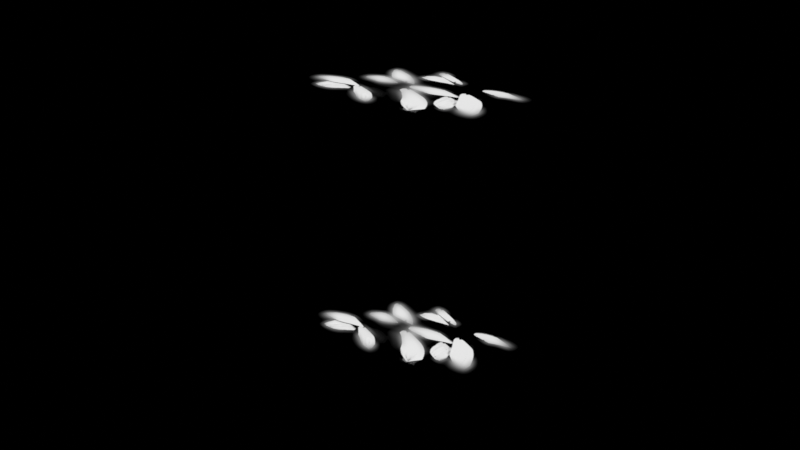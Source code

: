 # Source: tree_tutorial.blend  (saved by Blender 4.0.36; exported with 4.5.12 LTS)
import bpy
from mathutils import Matrix  # noqa: F401  (used for matrix-valued properties, if any)

bpy.ops.wm.read_factory_settings(use_empty=True)
scene = bpy.context.scene
scene.name = 'Scene'

# ---- collections
col_collection = bpy.data.collections.new('Collection'); scene.collection.children.link(col_collection)

# ---- images (referenced by path relative to the original .blend; pixels are not part of the script)
import os
ASSET_DIR = os.environ.get("B2B_ASSET_DIR", "")  # directory of the original .blend (textures are referenced by path, not embedded)
HERE = os.path.dirname(os.path.abspath(__file__))  # packed textures are extracted next to this script under _unpacked/

def load_image(name, relpath, width, height, colorspace="sRGB"):
    """Load a texture the original file referenced (path relative to the .blend, or extracted next to this script)."""
    p = next((c for c in (os.path.join(HERE, relpath), os.path.join(ASSET_DIR, relpath)) if relpath and os.path.exists(c)), "")
    if p:
        img = bpy.data.images.load(p, check_existing=True)
        img.name = name
    else:  # same state as the original file: an image datablock whose file is absent (Cycles renders it pink)
        img = bpy.data.images.new(name, width, height)
        img.source = "FILE"
        img.filepath = "//" + (relpath or name)
    img.colorspace_settings.name = colorspace
    return img
img_leaves_collage_png = load_image('leaves_collage.png', '_unpacked/leaves_collage.c7deabcf.png', 4000, 4000, 'sRGB')

# ---- materials (node trees are filled in below, after node groups)
mat_leaves = bpy.data.materials.new('Leaves')
mat_leaves.alpha_threshold = 0.0
mat_leaves.roughness = 0.5
mat_leaves.line_color = (0.0, 0.0, 0.0, 1.0)

# ---- node groups
ng_collage_selector = bpy.data.node_groups.new('Collage Selector', 'ShaderNodeTree')
_s = ng_collage_selector.interface.new_socket(name='Vector', in_out='OUTPUT', socket_type='NodeSocketVector')
_s = ng_collage_selector.interface.new_socket(name='Vector', in_out='INPUT', socket_type='NodeSocketVector')
_s.min_value = -1e+04
_s.max_value = 1e+04
_s.hide_value = True
_s = ng_collage_selector.interface.new_socket(name='Select', in_out='INPUT', socket_type='NodeSocketFloat')
_s.default_value = 1.0
_s.min_value = 1.0
_s = ng_collage_selector.interface.new_socket(name='Rows', in_out='INPUT', socket_type='NodeSocketFloat')
_s.default_value = 5.0
_s.min_value = 1.0
_s = ng_collage_selector.interface.new_socket(name='Columns', in_out='INPUT', socket_type='NodeSocketFloat')
_s.default_value = 5.0
_s.min_value = 1.0
_N = ng_collage_selector.nodes; _L = ng_collage_selector.links
n0 = _N.new('NodeGroupOutput'); n0.name = 'Group Output'; n0.location = (783, 0)
n1 = _N.new('ShaderNodeMath'); n1.name = 'Math.001'; n1.location = (-218, -59)
n1.hide = True
n1.operation = 'WRAP'
n1.inputs[2].default_value = 0.0
n2 = _N.new('ShaderNodeMath'); n2.name = 'Math.002'; n2.location = (-213, -131)
n2.hide = True
n2.operation = 'SNAP'
n2.inputs[1].default_value = 1.0
n3 = _N.new('ShaderNodeMath'); n3.name = 'Math.004'; n3.location = (-409, -118)
n3.hide = True
n3.operation = 'DIVIDE'
n3.inputs[2].default_value = 1.0
n4 = _N.new('ShaderNodeMath'); n4.name = 'Math'; n4.location = (-408, -63)
n4.hide = True
n4.operation = 'SNAP'
n4.inputs[1].default_value = 1.0
n5 = _N.new('ShaderNodeMath'); n5.name = 'Math.003'; n5.location = (-36, -153)
n5.hide = True
n5.operation = 'WRAP'
n5.inputs[2].default_value = 0.0
n6 = _N.new('ShaderNodeMath'); n6.name = 'Math.008'; n6.location = (164, -111)
n6.operation = 'DIVIDE'
n6.inputs[2].default_value = 1.0
n7 = _N.new('ShaderNodeMath'); n7.name = 'Math.009'; n7.location = (-22, 22)
n7.operation = 'DIVIDE'
n7.inputs[2].default_value = 1.0
n8 = _N.new('NodeReroute'); n8.name = 'Reroute'; n8.location = (-286, -10)
n8.width = 16
n8.socket_idname = 'NodeSocketFloat'
n9 = _N.new('NodeReroute'); n9.name = 'Reroute.001'; n9.location = (-76, -14)
n9.width = 16
n9.socket_idname = 'NodeSocketFloat'
n10 = _N.new('ShaderNodeVectorMath'); n10.name = 'Vector Math'; n10.location = (-17, 239)
n10.operation = 'DIVIDE'
n11 = _N.new('ShaderNodeVectorMath'); n11.name = 'Vector Math.001'; n11.location = (593, 276)
n12 = _N.new('NodeReroute'); n12.name = 'Reroute.002'; n12.location = (-509, 0)
n12.width = 16
n12.socket_idname = 'NodeSocketFloat'
n13 = _N.new('NodeReroute'); n13.name = 'Reroute.003'; n13.location = (-513, -276)
n13.width = 16
n13.socket_idname = 'NodeSocketFloat'
n14 = _N.new('ShaderNodeCombineXYZ'); n14.name = 'Combine XYZ'; n14.location = (396, 19)
n15 = _N.new('ShaderNodeVectorMath'); n15.name = 'Vector Math.002'; n15.location = (-248, 259)
n15.mute = True
n15.inputs[1].default_value = (0.5, 0.5, 0.0)
n16 = _N.new('NodeGroupInput'); n16.name = 'Group Input'; n16.location = (-793, 0)
n17 = _N.new('ShaderNodeMath'); n17.name = 'Math.005'; n17.location = (-584, -73)
n17.hide = True
n17.operation = 'SUBTRACT'
n17.inputs[1].default_value = 1.0
n18 = _N.new('ShaderNodeCombineXYZ'); n18.name = 'Combine XYZ.001'; n18.location = (-262, 62)
n18.hide = True
_L.new(n2.outputs[0], n5.inputs[0])
_L.new(n17.outputs[0], n3.inputs[0])
_L.new(n7.outputs[0], n14.inputs[0])
_L.new(n13.outputs[0], n5.inputs[1])
_L.new(n14.outputs[0], n11.inputs[1])
_L.new(n15.outputs[0], n10.inputs[0])
_L.new(n8.outputs[0], n9.inputs[0])
_L.new(n12.outputs[0], n3.inputs[1])
_L.new(n4.outputs[0], n1.inputs[0])
_L.new(n13.outputs[0], n6.inputs[1])
_L.new(n12.outputs[0], n8.inputs[0])
_L.new(n17.outputs[0], n4.inputs[0])
_L.new(n9.outputs[0], n7.inputs[1])
_L.new(n1.outputs[0], n7.inputs[0])
_L.new(n8.outputs[0], n1.inputs[1])
_L.new(n5.outputs[0], n6.inputs[0])
_L.new(n6.outputs[0], n14.inputs[1])
_L.new(n10.outputs[0], n11.inputs[0])
_L.new(n3.outputs[0], n2.inputs[0])
_L.new(n16.outputs[1], n17.inputs[0])
_L.new(n16.outputs[2], n13.inputs[0])
_L.new(n16.outputs[3], n12.inputs[0])
_L.new(n11.outputs[0], n0.inputs[0])
_L.new(n16.outputs[0], n15.inputs[0])
_L.new(n16.outputs[2], n18.inputs[0])
_L.new(n16.outputs[3], n18.inputs[1])
_L.new(n18.outputs[0], n10.inputs[1])
n0.is_active_output = True

# ---- material node trees
mat_leaves.use_nodes = True; mat_leaves.node_tree.nodes.clear()
_N = mat_leaves.node_tree.nodes; _L = mat_leaves.node_tree.links
n0 = _N.new('ShaderNodeTexImage'); n0.name = 'Image Texture'; n0.location = (-327, 409)
n0.image = img_leaves_collage_png
n1 = _N.new('ShaderNodeMath'); n1.name = 'Math.002'; n1.location = (-672, 321)
n1.hide = True
n1.operation = 'MULTIPLY'
n1.inputs[1].default_value = 9.0
n2 = _N.new('ShaderNodeTexCoord'); n2.name = 'Texture Coordinate'; n2.location = (-676, 365)
n2.hide = True
n3 = _N.new('ShaderNodeSeparateXYZ'); n3.name = 'Separate XYZ'; n3.location = (-837, 321)
n3.hide = True
n4 = _N.new('ShaderNodeAttribute'); n4.name = 'Attribute.001'; n4.location = (-1004, 321)
n4.hide = True
n4.attribute_type = 'INSTANCER'
n4.attribute_name = 'random'
n5 = _N.new('ShaderNodeGroup'); n5.name = 'Group'; n5.location = (-500, 413)
n5.node_tree = ng_collage_selector
n5.inputs[2].default_value = 3.0
n5.inputs[3].default_value = 3.0
n6 = _N.new('ShaderNodeOutputMaterial'); n6.name = 'Material Output'; n6.location = (421, 493)
n6.target = 'CYCLES'
n7 = _N.new('ShaderNodeBsdfTransparent'); n7.name = 'Transparent BSDF'; n7.location = (-28, 369)
n8 = _N.new('ShaderNodeMixShader'); n8.name = 'Mix Shader'; n8.location = (185, 459)
n9 = _N.new('ShaderNodeBsdfDiffuse'); n9.name = 'Diffuse BSDF'; n9.location = (-136, 576)
n10 = _N.new('ShaderNodeOutputMaterial'); n10.name = 'Material Output.001'; n10.location = (0, 0)
n10.target = 'EEVEE'
n11 = _N.new('ShaderNodeMixShader'); n11.name = 'Mix Shader.001'; n11.location = (0, 0)
n11.label = 'Disable Shadow'
n11.hide = True
n12 = _N.new('ShaderNodeLightPath'); n12.name = 'Light Path'; n12.location = (0, 0)
n12.hide = True
n13 = _N.new('ShaderNodeBsdfTransparent'); n13.name = 'Transparent BSDF.001'; n13.location = (0, 0)
n13.hide = True
_L.new(n2.outputs[0], n5.inputs[0])
_L.new(n5.outputs[0], n0.inputs[0])
_L.new(n0.outputs[1], n8.inputs[0])
_L.new(n7.outputs[0], n8.inputs[1])
_L.new(n4.outputs[1], n3.inputs[0])
_L.new(n3.outputs[0], n1.inputs[0])
_L.new(n1.outputs[0], n5.inputs[1])
_L.new(n8.outputs[0], n6.inputs[0])
_L.new(n9.outputs[0], n8.inputs[2])
_L.new(n8.outputs[0], n11.inputs[1])
_L.new(n11.outputs[0], n10.inputs[0])
_L.new(n12.outputs[1], n11.inputs[0])
_L.new(n13.outputs[0], n11.inputs[2])
n6.is_active_output = True

# ---- world
world_world = bpy.data.worlds.new('World'); scene.world = world_world
world_world.use_nodes = True; world_world.node_tree.nodes.clear()
_N = world_world.node_tree.nodes; _L = world_world.node_tree.links
n0 = _N.new('ShaderNodeOutputWorld'); n0.name = 'World Output'; n0.location = (450, 300)
n1 = _N.new('ShaderNodeMixShader'); n1.name = 'Mix Shader'; n1.location = (230, 311)
n2 = _N.new('ShaderNodeBackground'); n2.name = 'Background.001'; n2.location = (12, 315)
n2.inputs[0].default_value = (0.0, 0.0, 0.0, 1.0)
n3 = _N.new('ShaderNodeLightPath'); n3.name = 'Light Path'; n3.location = (10, 633)
n4 = _N.new('ShaderNodeBackground'); n4.name = 'Background'; n4.location = (10, 206)
n4.inputs[0].default_value = (0.0, 0.0, 0.0, 1.0)
_L.new(n1.outputs[0], n0.inputs[0])
_L.new(n2.outputs[0], n1.inputs[1])
_L.new(n3.outputs[0], n1.inputs[0])
_L.new(n4.outputs[0], n1.inputs[2])
n0.is_active_output = True
world_world.color = (0.05088, 0.05088, 0.05088)
world_world.use_sun_shadow = False
world_world.sun_shadow_jitter_overblur = 0.0

# ---- cameras
cam_camera = bpy.data.cameras.new('Camera')
cam_camera.clip_end = 100.0
cam_camera.ortho_scale = 7.314

# ---- lights
light_light = bpy.data.lights.new('Light', 'SUN')
light_light.transmission_factor = 0.0
light_light.angle = 0.0
light_light.energy = 4.0
light_light.shadow_soft_size = 0.1
light_light.shadow_cascade_max_distance = 1000.0

# ---- meshes
me_cube = bpy.data.meshes.new('Cube')
me_cube.from_pydata([(-1.0, -1.0, -1.0), (-1.0, -1.0, 1.0), (-1.0, 1.0, -1.0), (-1.0, 1.0, 1.0), (1.0, -1.0, -1.0), (1.0, -1.0, 1.0), (1.0, 1.0, -1.0), (1.0, 1.0, 1.0)], [], [(0, 1, 3, 2), (2, 3, 7, 6), (6, 7, 5, 4), (4, 5, 1, 0), (2, 6, 4, 0), (7, 3, 1, 5)])
_uv = me_cube.uv_layers.new(name='UVMap')
_uv.uv.foreach_set('vector', [0.375, 0.0, 0.625, 0.0, 0.625, 0.25, 0.375, 0.25, 0.375, 0.25, 0.625, 0.25, 0.625, 0.5, 0.375, 0.5, 0.375, 0.5, 0.625, 0.5, 0.625, 0.75, 0.375, 0.75, 0.375, 0.75, 0.625, 0.75, 0.625, 1.0, 0.375, 1.0, 0.125, 0.5, 0.375, 0.5, 0.375, 0.75, 0.125, 0.75, 0.625, 0.5, 0.875, 0.5, 0.875, 0.75, 0.625, 0.75])
me_cube.materials.append(mat_leaves)
me_cube.update()

# ---- objects
ob_light = bpy.data.objects.new('Light', light_light)
ob_camera = bpy.data.objects.new('Camera', cam_camera)
ob_cube = bpy.data.objects.new('Cube', me_cube)

# ---- transforms, parenting, visibility, modifiers, constraints
ob_light.location = (4.172, 0.6552, 3.294)
ob_light.rotation_euler = (0.6503, 0.05522, 1.866)
ob_light.lock_rotations_4d = False
ob_light.empty_display_type = 'ARROWS'
ob_light.color = (0.0, 0.0, 0.0, 0.0)
ob_light.lineart.crease_threshold = 0.0
ob_camera.location = (5.409, -5.088, 3.626)
ob_camera.rotation_euler = (1.109, 0.0, 0.8149)
ob_camera.lock_rotations_4d = False
ob_camera.empty_display_type = 'ARROWS'
ob_camera.color = (0.0, 0.0, 0.0, 0.0)
ob_camera.display_type = 'WIRE'
ob_camera.lineart.crease_threshold = 0.0
ob_cube.location = (0.0, 0.0, 0.0)
ob_cube.visible_shadow = False

# ---- collection membership
col_collection.objects.link(ob_light)
col_collection.objects.link(ob_camera)
col_collection.objects.link(ob_cube)

# ---- scene / render settings (as saved in the file)
scene.camera = ob_camera
scene.frame_start = 1; scene.frame_end = 250; scene.frame_set(1)
scene.render.engine = 'BLENDER_EEVEE_NEXT'
scene.cycles.sampling_pattern = 'TABULATED_SOBOL'
scene.view_settings.view_transform = 'Standard'
bpy.context.view_layer.update()
